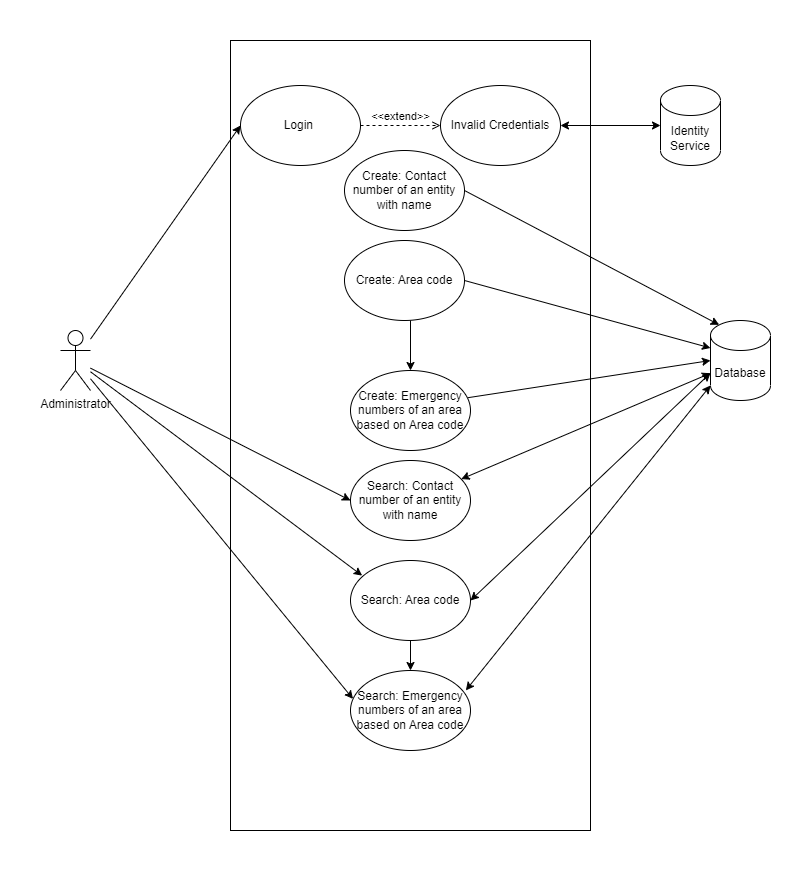

The diagram above was exported from draw.io. Its source (the exported page's mxGraphModel, read from the mxfile embedded in the PNG):
<mxGraphModel dx="1184" dy="568" grid="1" gridSize="10" guides="1" tooltips="1" connect="1" arrows="1" fold="1" page="1" pageScale="1" pageWidth="827" pageHeight="1169" math="0" shadow="0">
  <root>
    <mxCell id="0" />
    <mxCell id="1" parent="0" />
    <mxCell id="JC255g4Zn3fgpcR03gjc-1" value="Administrator" style="shape=umlActor;verticalLabelPosition=bottom;verticalAlign=top;html=1;outlineConnect=0;" parent="1" vertex="1">
      <mxGeometry x="70" y="450" width="30" height="60" as="geometry" />
    </mxCell>
    <mxCell id="JC255g4Zn3fgpcR03gjc-3" value="" style="rounded=0;whiteSpace=wrap;html=1;" parent="1" vertex="1">
      <mxGeometry x="240" y="160" width="360" height="790" as="geometry" />
    </mxCell>
    <mxCell id="JC255g4Zn3fgpcR03gjc-7" value="Database" style="shape=cylinder3;whiteSpace=wrap;html=1;boundedLbl=1;backgroundOutline=1;size=15;" parent="1" vertex="1">
      <mxGeometry x="720" y="440" width="60" height="80" as="geometry" />
    </mxCell>
    <mxCell id="JC255g4Zn3fgpcR03gjc-8" value="Login&amp;nbsp;" style="ellipse;whiteSpace=wrap;html=1;" parent="1" vertex="1">
      <mxGeometry x="250" y="205" width="120" height="80" as="geometry" />
    </mxCell>
    <mxCell id="JC255g4Zn3fgpcR03gjc-9" value="Invalid Credentials" style="ellipse;whiteSpace=wrap;html=1;" parent="1" vertex="1">
      <mxGeometry x="450" y="205" width="120" height="80" as="geometry" />
    </mxCell>
    <mxCell id="JC255g4Zn3fgpcR03gjc-10" value="&amp;lt;&amp;lt;extend&amp;gt;&amp;gt;" style="html=1;verticalAlign=bottom;labelBackgroundColor=none;endArrow=open;endFill=0;dashed=1;rounded=0;exitX=1;exitY=0.5;exitDx=0;exitDy=0;entryX=0;entryY=0.5;entryDx=0;entryDy=0;" parent="1" source="JC255g4Zn3fgpcR03gjc-8" target="JC255g4Zn3fgpcR03gjc-9" edge="1">
      <mxGeometry width="160" relative="1" as="geometry">
        <mxPoint x="350" y="375" as="sourcePoint" />
        <mxPoint x="510" y="375" as="targetPoint" />
      </mxGeometry>
    </mxCell>
    <mxCell id="JC255g4Zn3fgpcR03gjc-13" value="" style="endArrow=classic;startArrow=classic;html=1;rounded=0;exitX=1;exitY=0.5;exitDx=0;exitDy=0;" parent="1" source="JC255g4Zn3fgpcR03gjc-9" edge="1">
      <mxGeometry width="50" height="50" relative="1" as="geometry">
        <mxPoint x="410" y="405" as="sourcePoint" />
        <mxPoint x="670" y="245" as="targetPoint" />
      </mxGeometry>
    </mxCell>
    <mxCell id="JC255g4Zn3fgpcR03gjc-14" value="Identity Service" style="shape=cylinder3;whiteSpace=wrap;html=1;boundedLbl=1;backgroundOutline=1;size=15;" parent="1" vertex="1">
      <mxGeometry x="670" y="205" width="60" height="80" as="geometry" />
    </mxCell>
    <mxCell id="JC255g4Zn3fgpcR03gjc-17" value="Search: Contact number of an entity with name" style="ellipse;whiteSpace=wrap;html=1;" parent="1" vertex="1">
      <mxGeometry x="360" y="580" width="120" height="80" as="geometry" />
    </mxCell>
    <mxCell id="JC255g4Zn3fgpcR03gjc-19" value="Search: Emergency numbers of an area based on Area code" style="ellipse;whiteSpace=wrap;html=1;" parent="1" vertex="1">
      <mxGeometry x="360" y="790" width="120" height="80" as="geometry" />
    </mxCell>
    <mxCell id="JC255g4Zn3fgpcR03gjc-20" value="Search: Area code" style="ellipse;whiteSpace=wrap;html=1;" parent="1" vertex="1">
      <mxGeometry x="360" y="680" width="120" height="80" as="geometry" />
    </mxCell>
    <mxCell id="JC255g4Zn3fgpcR03gjc-21" value="" style="endArrow=classic;html=1;rounded=0;entryX=0;entryY=0.5;entryDx=0;entryDy=0;" parent="1" source="JC255g4Zn3fgpcR03gjc-1" target="JC255g4Zn3fgpcR03gjc-17" edge="1">
      <mxGeometry width="50" height="50" relative="1" as="geometry">
        <mxPoint x="160" y="285" as="sourcePoint" />
        <mxPoint x="460" y="475" as="targetPoint" />
      </mxGeometry>
    </mxCell>
    <mxCell id="JC255g4Zn3fgpcR03gjc-22" value="" style="endArrow=classic;html=1;rounded=0;entryX=0;entryY=0.5;entryDx=0;entryDy=0;anchorPointDirection=1;" parent="1" source="JC255g4Zn3fgpcR03gjc-1" target="JC255g4Zn3fgpcR03gjc-8" edge="1">
      <mxGeometry width="50" height="50" relative="1" as="geometry">
        <mxPoint x="410" y="525" as="sourcePoint" />
        <mxPoint x="460" y="475" as="targetPoint" />
      </mxGeometry>
    </mxCell>
    <mxCell id="JC255g4Zn3fgpcR03gjc-24" value="" style="endArrow=classic;html=1;rounded=0;entryX=0.097;entryY=0.189;entryDx=0;entryDy=0;entryPerimeter=0;" parent="1" source="JC255g4Zn3fgpcR03gjc-1" target="JC255g4Zn3fgpcR03gjc-20" edge="1">
      <mxGeometry width="50" height="50" relative="1" as="geometry">
        <mxPoint x="410" y="525" as="sourcePoint" />
        <mxPoint x="460" y="475" as="targetPoint" />
      </mxGeometry>
    </mxCell>
    <mxCell id="JC255g4Zn3fgpcR03gjc-25" value="" style="endArrow=classic;html=1;rounded=0;entryX=0.021;entryY=0.355;entryDx=0;entryDy=0;entryPerimeter=0;" parent="1" source="JC255g4Zn3fgpcR03gjc-1" target="JC255g4Zn3fgpcR03gjc-19" edge="1">
      <mxGeometry width="50" height="50" relative="1" as="geometry">
        <mxPoint x="140" y="335" as="sourcePoint" />
        <mxPoint x="460" y="335" as="targetPoint" />
      </mxGeometry>
    </mxCell>
    <mxCell id="JC255g4Zn3fgpcR03gjc-26" value="" style="endArrow=classic;startArrow=classic;html=1;rounded=0;" parent="1" source="JC255g4Zn3fgpcR03gjc-17" target="JC255g4Zn3fgpcR03gjc-7" edge="1">
      <mxGeometry width="50" height="50" relative="1" as="geometry">
        <mxPoint x="410" y="385" as="sourcePoint" />
        <mxPoint x="460" y="335" as="targetPoint" />
      </mxGeometry>
    </mxCell>
    <mxCell id="JC255g4Zn3fgpcR03gjc-27" value="" style="endArrow=classic;startArrow=classic;html=1;rounded=0;exitX=1;exitY=0.5;exitDx=0;exitDy=0;entryX=0;entryY=0;entryDx=0;entryDy=52.5;entryPerimeter=0;" parent="1" source="JC255g4Zn3fgpcR03gjc-20" target="JC255g4Zn3fgpcR03gjc-7" edge="1">
      <mxGeometry width="50" height="50" relative="1" as="geometry">
        <mxPoint x="483" y="371" as="sourcePoint" />
        <mxPoint x="670" y="395" as="targetPoint" />
      </mxGeometry>
    </mxCell>
    <mxCell id="JC255g4Zn3fgpcR03gjc-28" value="" style="endArrow=classic;html=1;rounded=0;exitX=0.5;exitY=1;exitDx=0;exitDy=0;entryX=0.5;entryY=0;entryDx=0;entryDy=0;" parent="1" source="JC255g4Zn3fgpcR03gjc-20" target="JC255g4Zn3fgpcR03gjc-19" edge="1">
      <mxGeometry width="50" height="50" relative="1" as="geometry">
        <mxPoint x="410" y="385" as="sourcePoint" />
        <mxPoint x="460" y="335" as="targetPoint" />
      </mxGeometry>
    </mxCell>
    <mxCell id="JC255g4Zn3fgpcR03gjc-29" value="" style="endArrow=classic;startArrow=classic;html=1;rounded=0;entryX=0.961;entryY=0.249;entryDx=0;entryDy=0;entryPerimeter=0;exitX=0;exitY=1;exitDx=0;exitDy=-15;exitPerimeter=0;" parent="1" source="JC255g4Zn3fgpcR03gjc-7" target="JC255g4Zn3fgpcR03gjc-19" edge="1">
      <mxGeometry width="50" height="50" relative="1" as="geometry">
        <mxPoint x="410" y="385" as="sourcePoint" />
        <mxPoint x="460" y="335" as="targetPoint" />
      </mxGeometry>
    </mxCell>
    <mxCell id="tUecFBRFa10u4cbNKLqT-4" value="Create: Contact number of an entity with name" style="ellipse;whiteSpace=wrap;html=1;" parent="1" vertex="1">
      <mxGeometry x="354" y="270" width="120" height="80" as="geometry" />
    </mxCell>
    <mxCell id="tUecFBRFa10u4cbNKLqT-6" value="Create: Area code" style="ellipse;whiteSpace=wrap;html=1;" parent="1" vertex="1">
      <mxGeometry x="354" y="360" width="120" height="80" as="geometry" />
    </mxCell>
    <mxCell id="tUecFBRFa10u4cbNKLqT-7" value="Create: Emergency numbers of an area based on Area code" style="ellipse;whiteSpace=wrap;html=1;" parent="1" vertex="1">
      <mxGeometry x="360" y="490" width="120" height="80" as="geometry" />
    </mxCell>
    <mxCell id="tUecFBRFa10u4cbNKLqT-8" value="" style="endArrow=classic;html=1;rounded=0;entryX=0.5;entryY=0;entryDx=0;entryDy=0;" parent="1" target="tUecFBRFa10u4cbNKLqT-7" edge="1">
      <mxGeometry width="50" height="50" relative="1" as="geometry">
        <mxPoint x="420" y="440" as="sourcePoint" />
        <mxPoint x="460" y="-10" as="targetPoint" />
      </mxGeometry>
    </mxCell>
    <mxCell id="tUecFBRFa10u4cbNKLqT-9" value="" style="endArrow=classic;html=1;rounded=0;entryX=0;entryY=0.5;entryDx=0;entryDy=0;entryPerimeter=0;exitX=0.978;exitY=0.34;exitDx=0;exitDy=0;exitPerimeter=0;" parent="1" source="tUecFBRFa10u4cbNKLqT-7" target="JC255g4Zn3fgpcR03gjc-7" edge="1">
      <mxGeometry width="50" height="50" relative="1" as="geometry">
        <mxPoint x="440" y="520" as="sourcePoint" />
        <mxPoint x="490" y="470" as="targetPoint" />
      </mxGeometry>
    </mxCell>
    <mxCell id="tUecFBRFa10u4cbNKLqT-12" value="" style="endArrow=classic;html=1;rounded=0;entryX=0;entryY=0;entryDx=0;entryDy=27.5;entryPerimeter=0;exitX=1;exitY=0.5;exitDx=0;exitDy=0;" parent="1" source="tUecFBRFa10u4cbNKLqT-6" target="JC255g4Zn3fgpcR03gjc-7" edge="1">
      <mxGeometry width="50" height="50" relative="1" as="geometry">
        <mxPoint x="487" y="527" as="sourcePoint" />
        <mxPoint x="730" y="490" as="targetPoint" />
      </mxGeometry>
    </mxCell>
    <mxCell id="tUecFBRFa10u4cbNKLqT-13" value="" style="endArrow=classic;html=1;rounded=0;entryX=0.145;entryY=0;entryDx=0;entryDy=4.35;entryPerimeter=0;exitX=1;exitY=0.5;exitDx=0;exitDy=0;" parent="1" source="tUecFBRFa10u4cbNKLqT-4" target="JC255g4Zn3fgpcR03gjc-7" edge="1">
      <mxGeometry width="50" height="50" relative="1" as="geometry">
        <mxPoint x="484" y="410" as="sourcePoint" />
        <mxPoint x="730" y="478" as="targetPoint" />
      </mxGeometry>
    </mxCell>
  </root>
</mxGraphModel>